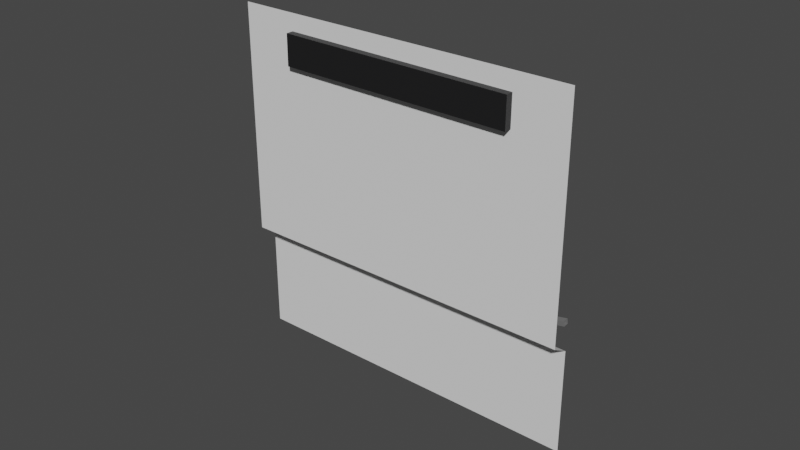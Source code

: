 # Source: Wall1.blend  (saved by Blender 2.93.21; exported with 4.5.12 LTS)
import bpy
from mathutils import Matrix  # noqa: F401  (used for matrix-valued properties, if any)

bpy.ops.wm.read_factory_settings(use_empty=True)
scene = bpy.context.scene
scene.name = 'Scene'

# ---- collections
col_collection = bpy.data.collections.new('Collection'); scene.collection.children.link(col_collection)

# ---- materials (node trees are filled in below, after node groups)
mat_cables_007 = bpy.data.materials.new('cables.007')
mat_cables_007.use_transparent_shadow = False
mat_tank_nonglass_014 = bpy.data.materials.new('tank-nonglass.014')
mat_tank_nonglass_014.use_transparent_shadow = False
mat_biomass = bpy.data.materials.new('Biomass')
mat_biomass.use_transparent_shadow = False

# ---- material node trees
mat_cables_007.use_nodes = True; mat_cables_007.node_tree.nodes.clear()
_N = mat_cables_007.node_tree.nodes; _L = mat_cables_007.node_tree.links
n0 = _N.new('ShaderNodeBsdfPrincipled'); n0.name = 'Principled BSDF'; n0.location = (10, 300)
n0.distribution = 'GGX'
n0.subsurface_method = 'BURLEY'
n0.inputs[0].default_value = (0.1734, 0.1734, 0.1734, 1.0)
n0.inputs[3].default_value = 1.45
n0.inputs[27].default_value = (0.0, 0.0, 0.0, 1.0)
n0.inputs[28].default_value = 1.0
n1 = _N.new('ShaderNodeOutputMaterial'); n1.name = 'Material Output'; n1.location = (300, 300)
_L.new(n0.outputs[0], n1.inputs[0])
n1.is_active_output = True
mat_tank_nonglass_014.use_nodes = True; mat_tank_nonglass_014.node_tree.nodes.clear()
_N = mat_tank_nonglass_014.node_tree.nodes; _L = mat_tank_nonglass_014.node_tree.links
n0 = _N.new('ShaderNodeBsdfPrincipled'); n0.name = 'Principled BSDF'; n0.location = (10, 300)
n0.distribution = 'GGX'
n0.subsurface_method = 'BURLEY'
n0.inputs[0].default_value = (0.01166, 0.01163, 0.01222, 1.0)
n0.inputs[3].default_value = 1.45
n0.inputs[27].default_value = (0.0, 0.0, 0.0, 1.0)
n0.inputs[28].default_value = 1.0
n1 = _N.new('ShaderNodeOutputMaterial'); n1.name = 'Material Output'; n1.location = (300, 300)
_L.new(n0.outputs[0], n1.inputs[0])
n1.is_active_output = True
mat_biomass.use_nodes = True; mat_biomass.node_tree.nodes.clear()
_N = mat_biomass.node_tree.nodes; _L = mat_biomass.node_tree.links
n0 = _N.new('ShaderNodeBsdfPrincipled'); n0.name = 'Principled BSDF'; n0.location = (10, 300)
n0.distribution = 'GGX'
n0.subsurface_method = 'BURLEY'
n0.inputs[0].default_value = (0.5479, 0.8, 0.0, 1.0)
n0.inputs[3].default_value = 1.45
n0.inputs[27].default_value = (0.0, 0.0, 0.0, 1.0)
n0.inputs[28].default_value = 1.0
n1 = _N.new('ShaderNodeOutputMaterial'); n1.name = 'Material Output'; n1.location = (300, 300)
_L.new(n0.outputs[0], n1.inputs[0])
n1.is_active_output = True

# ---- world
world_world = bpy.data.worlds.new('World'); scene.world = world_world
world_world.use_nodes = True; world_world.node_tree.nodes.clear()
_N = world_world.node_tree.nodes; _L = world_world.node_tree.links
n0 = _N.new('ShaderNodeOutputWorld'); n0.name = 'World Output'; n0.location = (300, 300)
n1 = _N.new('ShaderNodeBackground'); n1.name = 'Background'; n1.location = (10, 300)
n1.inputs[0].default_value = (0.05088, 0.05088, 0.05088, 1.0)
_L.new(n1.outputs[0], n0.inputs[0])
n0.is_active_output = True
world_world.color = (0.05088, 0.05088, 0.05088)
world_world.use_sun_shadow = False
world_world.sun_shadow_jitter_overblur = 0.0

# ---- meshes
me_cube_043 = bpy.data.meshes.new('Cube.043')
me_cube_043.from_pydata([(6.805, 8.755, 0.1297), (7.637, 9.242, 0.0845), (9.147, 7.983, 0.09399), (8.315, 7.497, 0.1392), (-3.0, -11.49, -0.2453), (-2.175, -11.09, -0.2912), (-3.593, -9.723, -0.3003), (-4.418, -10.12, -0.2544), (-64.33, -94.2, -1.338), (-63.51, -93.8, -1.384), (-62.09, -95.17, -1.375), (-62.91, -95.57, -1.329), (-47.48, -76.11, -1.174), (-46.65, -75.71, -1.22), (-48.07, -74.35, -1.229), (-48.9, -74.74, -1.183), (-36.78, -58.61, -1.013), (-35.96, -58.21, -1.058), (-34.54, -59.58, -1.049), (-35.37, -59.97, -1.003), (-23.35, -42.82, -0.77), (-22.52, -42.42, -0.8158), (-23.94, -41.06, -0.8249), (-24.76, -41.45, -0.779), (-14.27, -25.53, -0.5215), (-13.45, -25.13, -0.5673), (-12.03, -26.5, -0.5582), (-12.85, -26.89, -0.5124)], [], [(4, 5, 2, 3), (5, 6, 1, 2), (6, 7, 0, 1), (7, 4, 3, 0), (15, 14, 9, 8), (14, 13, 10, 9), (13, 12, 11, 10), (12, 15, 8, 11), (16, 17, 14, 15), (17, 18, 13, 14), (18, 19, 12, 13), (19, 16, 15, 12), (21, 20, 19, 18), (22, 21, 18, 17), (23, 22, 17, 16), (20, 23, 16, 19), (27, 24, 23, 20), (25, 26, 21, 22), (26, 27, 20, 21), (24, 25, 22, 23), (6, 5, 26, 25), (4, 7, 24, 27), (7, 6, 25, 24), (5, 4, 27, 26)])
_uv = me_cube_043.uv_layers.new(name='UVMap')
_uv.uv.foreach_set('vector', [0.4688, 0.75, 0.4688, 0.5, 0.4688, 0.5, 0.4688, 0.75, 0.4688, 0.5, 0.4688, 0.25, 0.4688, 0.25, 0.4688, 0.5, 0.4688, 0.25, 0.4688, 0.0, 0.4688, 0.0, 0.4688, 0.25, 0.4688, 1.0, 0.4688, 0.75, 0.4688, 0.75, 0.4688, 1.0, 0.4688, 0.0, 0.4688, 0.25, 0.4688, 0.25, 0.4688, 0.0, 0.4688, 0.25, 0.4688, 0.5, 0.4688, 0.5, 0.4688, 0.25, 0.4688, 0.5, 0.4688, 0.75, 0.4688, 0.75, 0.4688, 0.5, 0.4688, 0.75, 0.4688, 1.0, 0.4688, 1.0, 0.4688, 0.75, 0.4688, 0.0, 0.4688, 0.25, 0.4688, 0.25, 0.4688, 0.0, 0.4688, 0.25, 0.4688, 0.5, 0.4688, 0.5, 0.4688, 0.25, 0.4688, 0.5, 0.4688, 0.75, 0.4688, 0.75, 0.4688, 0.5, 0.4688, 0.75, 0.4688, 1.0, 0.4688, 1.0, 0.4688, 0.75, 0.4688, 0.5, 0.4688, 0.75, 0.4688, 0.75, 0.4688, 0.5, 0.4688, 0.25, 0.4688, 0.5, 0.4688, 0.5, 0.4688, 0.25, 0.4688, 0.0, 0.4688, 0.25, 0.4688, 0.25, 0.4688, 0.0, 0.4688, 0.75, 0.4688, 1.0, 0.4688, 1.0, 0.4688, 0.75, 0.4688, 0.75, 0.4688, 1.0, 0.4688, 1.0, 0.4688, 0.75, 0.4688, 0.25, 0.4688, 0.5, 0.4688, 0.5, 0.4688, 0.25, 0.4688, 0.5, 0.4688, 0.75, 0.4688, 0.75, 0.4688, 0.5, 0.4688, 0.0, 0.4688, 0.25, 0.4688, 0.25, 0.4688, 0.0, 0.4688, 0.25, 0.4688, 0.5, 0.4688, 0.5, 0.4688, 0.25, 0.4688, 0.75, 0.4688, 1.0, 0.4688, 1.0, 0.4688, 0.75, 0.4688, 0.0, 0.4688, 0.25, 0.4688, 0.25, 0.4688, 0.0, 0.4688, 0.5, 0.4688, 0.75, 0.4688, 0.75, 0.4688, 0.5])
me_cube_043.materials.append(mat_cables_007)
me_cube_043.use_remesh_fix_poles = True
me_cube_043.use_remesh_preserve_attributes = False
me_cube_043.update()
me_cube_021 = bpy.data.meshes.new('Cube.021')
me_cube_021.from_pydata([(1.0, -0.2692, -0.603), (-1.0, -0.2692, 0.008576), (1.0, -0.2692, 0.008576), (-1.0, -0.2692, -0.603), (-7.451e-09, -0.2692, -0.603), (-7.451e-09, -0.2692, 0.008576), (-1.0, -0.3692, 0.06513), (-1.0, -0.3692, 1.397), (1.0, -0.3692, 1.397), (1.0, -0.3692, 0.06513), (-7.451e-09, -0.3692, 0.06513)], [], [(5, 10, 9, 2), (4, 3, 1, 5), (0, 4, 5, 2), (9, 10, 6, 7, 8), (10, 5, 1, 6)])
_uv = me_cube_021.uv_layers.new(name='UVMap')
_uv.uv.foreach_set('vector', [0.5, 0.875, 0.5, 0.875, 0.5, 0.75, 0.5, 0.75, 0.0, 0.0, 0.0, 0.0, 0.0, 0.0, 0.5, 0.875, 0.375, 0.75, 0.375, 0.875, 0.5, 0.875, 0.5, 0.75, 0.5, 0.75, 0.5, 0.875, 0.5, 1.0, 0.625, 1.0, 0.625, 0.75, 0.5, 0.875, 0.5, 0.875, 0.0, 0.0, 0.5, 1.0])
me_cube_021.use_remesh_fix_poles = True
me_cube_021.use_remesh_preserve_attributes = False
me_cube_021.update()
me_cube_049 = bpy.data.meshes.new('Cube.049')
me_cube_049.from_pydata([(-0.6991, 4.218, -0.9061), (-0.7209, 4.207, 0.9064), (1.0, 4.497, -1.0), (1.0, 4.497, 1.0), (0.7209, 5.754, -0.9064), (0.6991, 5.743, 0.9061), (1.0, 6.497, 1.0), (-1.0, 4.497, 1.0), (-1.0, 4.497, -1.0), (1.0, 6.497, -1.0), (-1.0, 1.761, -1.0), (-1.0, 1.761, 1.0), (1.0, 1.761, 1.0), (1.0, 1.761, -1.0)], [], [(1, 5, 4, 0), (9, 6, 3, 2), (8, 10, 11, 7), (9, 2, 8), (7, 3, 6), (5, 1, 7, 6), (1, 0, 8, 7), (0, 4, 9, 8), (4, 5, 6, 9), (13, 10, 11, 12), (7, 11, 12, 3), (3, 12, 13, 2), (2, 13, 10, 8)])
me_cube_049.polygons.foreach_set('material_index', [1, 0, 0, 0, 0, 0, 0, 0, 0, 0, 0, 0, 0])
_uv = me_cube_049.uv_layers.new(name='UVMap')
_uv.uv.foreach_set('vector', [0.6133, 0.9834, 0.6133, 0.5166, 0.3867, 0.5166, 0.3867, 0.9834, 0.375, 0.5, 0.625, 0.5, 0.625, 0.75, 0.375, 0.75, 0.375, 1.0, 0.375, 1.0, 0.625, 1.0, 0.625, 1.0, 0.375, 0.5, 0.375, 0.75, 0.375, 1.0, 0.625, 1.0, 0.625, 0.75, 0.625, 0.5, 0.6133, 0.5166, 0.6133, 0.9834, 0.625, 1.0, 0.625, 0.5, 0.6133, 0.9834, 0.3867, 0.9834, 0.375, 1.0, 0.625, 1.0, 0.3867, 0.9834, 0.3867, 0.5166, 0.375, 0.5, 0.375, 1.0, 0.3867, 0.5166, 0.6133, 0.5166, 0.625, 0.5, 0.375, 0.5, 0.375, 0.75, 0.375, 1.0, 0.625, 1.0, 0.625, 0.75, 0.625, 1.0, 0.625, 1.0, 0.625, 0.75, 0.625, 0.75, 0.625, 0.75, 0.625, 0.75, 0.375, 0.75, 0.375, 0.75, 0.375, 0.75, 0.375, 0.75, 0.375, 1.0, 0.375, 1.0])
me_cube_049.materials.append(mat_tank_nonglass_014)
me_cube_049.materials.append(mat_biomass)
me_cube_049.use_remesh_fix_poles = True
me_cube_049.use_remesh_preserve_attributes = False
me_cube_049.update()

# ---- objects
ob_cube_027 = bpy.data.objects.new('Cube.027', me_cube_043)
ob_floor1_003 = bpy.data.objects.new('floor1.003', me_cube_021)
ob_lamp = bpy.data.objects.new('lamp', me_cube_049)

# ---- transforms, parenting, visibility, modifiers, constraints
ob_cube_027.parent = ob_floor1_003
ob_cube_027.matrix_parent_inverse = Matrix(((1.0, -0.0, -0.0, -0.1133), (-0.0, 1.0, 0.0, 0.5736), (-0.0, -0.0, 1.0, -0.6025), (-0.0, 0.0, -0.0, 1.0)))
ob_cube_027.location = (0.9608, -0.8872, 0.8331)
ob_cube_027.rotation_euler = (-0.1399, 0.5007, 5.356)
ob_cube_027.scale = (0.0148, 0.0148, 0.5739)
ob_floor1_003.location = (0.0, 0.0, 0.6025)
ob_lamp.parent = ob_floor1_003
ob_lamp.matrix_parent_inverse = Matrix(((1.0, -0.0, -0.0, -0.1133), (-0.0, 1.0, 0.0, 0.5736), (-0.0, -0.0, 1.0, -0.6025), (-0.0, 0.0, -0.0, 1.0)))
ob_lamp.location = (0.118, -1.077, 1.81)
ob_lamp.rotation_euler = (0.0, -1.566, 0.0)
ob_lamp.scale = (0.08877, 0.05177, 0.6815)

# ---- collection membership
col_collection.objects.link(ob_cube_027)
col_collection.objects.link(ob_floor1_003)
col_collection.objects.link(ob_lamp)

# ---- scene / render settings (as saved in the file)
scene.frame_start = 1; scene.frame_end = 250; scene.frame_set(1)
scene.render.engine = 'BLENDER_EEVEE_NEXT'
scene.cycles.use_denoising = False
scene.cycles.samples = 128
scene.cycles.sampling_pattern = 'TABULATED_SOBOL'
scene.cycles.use_adaptive_sampling = False
scene.cycles.use_light_tree = False
scene.view_settings.view_transform = 'Filmic'
bpy.context.view_layer.update()

# ---- added for rendering (the .blend has no active camera and no usable light): camera, sun
cam_auto = bpy.data.cameras.new('AutoCamera')
cam_auto.lens = 50.0
cam_auto.sensor_width = 36.0
cam_auto.clip_end = 1000.0
ob_auto_camera = bpy.data.objects.new('AutoCamera', cam_auto)
scene.collection.objects.link(ob_auto_camera)
ob_auto_camera.location = (3.27606, -4.2537, 3.61187)
ob_auto_camera.rotation_euler = (1.09748, -7.21219e-08, 0.694738)
scene.camera = ob_auto_camera
light_auto_sun = bpy.data.lights.new('AutoSun', 'SUN')
light_auto_sun.energy = 3.0
light_auto_sun.angle = 0.0523599
ob_auto_sun = bpy.data.objects.new('AutoSun', light_auto_sun)
scene.collection.objects.link(ob_auto_sun)
ob_auto_sun.rotation_euler = (0.872665, 0.174533, 0.523599)
bpy.context.view_layer.update()
